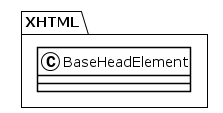

The diagram above was rendered by PlantUML. Its source (embedded in the PNG):
@startuml
!theme plain
package XHTML {
class BaseHeadElement {
}
}
@enduml